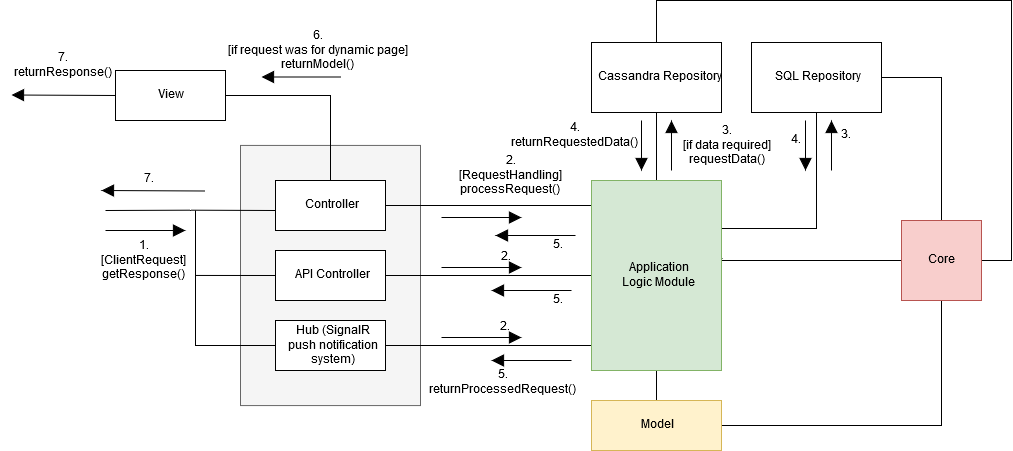

The diagram above was exported from draw.io. Its source (the exported page's mxGraphModel, read from the mxfile embedded in the PNG):
<mxGraphModel dx="1851" dy="1730" grid="1" gridSize="10" guides="1" tooltips="1" connect="1" arrows="1" fold="1" page="1" pageScale="1" pageWidth="827" pageHeight="1169" math="0" shadow="0">
  <root>
    <mxCell id="0" />
    <mxCell id="1" parent="0" />
    <mxCell id="MsvtIZEtKyDef6mCxS-_-30" value="" style="html=1;fillColor=#f5f5f5;strokeColor=#666666;fontColor=#333333;labelPosition=center;verticalLabelPosition=middle;align=center;verticalAlign=top;" vertex="1" parent="1">
      <mxGeometry x="19" y="44.93" width="180" height="260.14" as="geometry" />
    </mxCell>
    <mxCell id="MsvtIZEtKyDef6mCxS-_-14" style="edgeStyle=orthogonalEdgeStyle;rounded=0;orthogonalLoop=1;jettySize=auto;html=1;exitX=1;exitY=0.5;exitDx=0;exitDy=0;entryX=-0.003;entryY=0.132;entryDx=0;entryDy=0;entryPerimeter=0;endArrow=none;endFill=0;" edge="1" parent="1" source="MsvtIZEtKyDef6mCxS-_-1" target="MsvtIZEtKyDef6mCxS-_-4">
      <mxGeometry relative="1" as="geometry" />
    </mxCell>
    <mxCell id="MsvtIZEtKyDef6mCxS-_-27" style="edgeStyle=orthogonalEdgeStyle;rounded=0;orthogonalLoop=1;jettySize=auto;html=1;exitX=0;exitY=0.5;exitDx=0;exitDy=0;endArrow=none;endFill=0;" edge="1" parent="1">
      <mxGeometry relative="1" as="geometry">
        <mxPoint x="-116" y="109.68965517241395" as="targetPoint" />
        <mxPoint x="54.095238095238074" y="109.95238095238096" as="sourcePoint" />
        <Array as="points">
          <mxPoint x="-31" y="109" />
        </Array>
      </mxGeometry>
    </mxCell>
    <mxCell id="MsvtIZEtKyDef6mCxS-_-1" value="Controller" style="html=1;" vertex="1" parent="1">
      <mxGeometry x="54" y="80" width="110" height="50" as="geometry" />
    </mxCell>
    <mxCell id="MsvtIZEtKyDef6mCxS-_-11" value="" style="edgeStyle=orthogonalEdgeStyle;rounded=0;orthogonalLoop=1;jettySize=auto;html=1;endArrow=none;endFill=0;" edge="1" parent="1" source="MsvtIZEtKyDef6mCxS-_-2" target="MsvtIZEtKyDef6mCxS-_-4">
      <mxGeometry relative="1" as="geometry" />
    </mxCell>
    <mxCell id="MsvtIZEtKyDef6mCxS-_-28" style="edgeStyle=orthogonalEdgeStyle;rounded=0;orthogonalLoop=1;jettySize=auto;html=1;exitX=0;exitY=0.5;exitDx=0;exitDy=0;endArrow=none;endFill=0;" edge="1" parent="1" source="MsvtIZEtKyDef6mCxS-_-2">
      <mxGeometry relative="1" as="geometry">
        <mxPoint x="-26" y="174.95238095238096" as="targetPoint" />
      </mxGeometry>
    </mxCell>
    <mxCell id="MsvtIZEtKyDef6mCxS-_-2" value="API Controller" style="html=1;" vertex="1" parent="1">
      <mxGeometry x="54" y="150" width="110" height="50" as="geometry" />
    </mxCell>
    <mxCell id="MsvtIZEtKyDef6mCxS-_-13" style="edgeStyle=orthogonalEdgeStyle;rounded=0;orthogonalLoop=1;jettySize=auto;html=1;exitX=1;exitY=0.5;exitDx=0;exitDy=0;entryX=-0.003;entryY=0.868;entryDx=0;entryDy=0;entryPerimeter=0;endArrow=none;endFill=0;" edge="1" parent="1" source="MsvtIZEtKyDef6mCxS-_-3" target="MsvtIZEtKyDef6mCxS-_-4">
      <mxGeometry relative="1" as="geometry" />
    </mxCell>
    <mxCell id="MsvtIZEtKyDef6mCxS-_-26" style="edgeStyle=orthogonalEdgeStyle;rounded=0;orthogonalLoop=1;jettySize=auto;html=1;exitX=0;exitY=0.5;exitDx=0;exitDy=0;endArrow=none;endFill=0;" edge="1" parent="1" source="MsvtIZEtKyDef6mCxS-_-3">
      <mxGeometry relative="1" as="geometry">
        <mxPoint x="-26" y="110" as="targetPoint" />
      </mxGeometry>
    </mxCell>
    <mxCell id="MsvtIZEtKyDef6mCxS-_-3" value="&lt;div&gt;Hub (SignalR &lt;br&gt;&lt;/div&gt;&lt;div&gt;push notification&lt;/div&gt;&lt;div&gt;system)&lt;/div&gt;" style="html=1;" vertex="1" parent="1">
      <mxGeometry x="54" y="220" width="110" height="50" as="geometry" />
    </mxCell>
    <mxCell id="MsvtIZEtKyDef6mCxS-_-15" style="edgeStyle=orthogonalEdgeStyle;rounded=0;orthogonalLoop=1;jettySize=auto;html=1;exitX=0.5;exitY=0;exitDx=0;exitDy=0;entryX=0.5;entryY=1;entryDx=0;entryDy=0;endArrow=none;endFill=0;" edge="1" parent="1" source="MsvtIZEtKyDef6mCxS-_-4" target="MsvtIZEtKyDef6mCxS-_-5">
      <mxGeometry relative="1" as="geometry" />
    </mxCell>
    <mxCell id="MsvtIZEtKyDef6mCxS-_-18" style="edgeStyle=orthogonalEdgeStyle;rounded=0;orthogonalLoop=1;jettySize=auto;html=1;exitX=0.5;exitY=1;exitDx=0;exitDy=0;entryX=0.5;entryY=0;entryDx=0;entryDy=0;endArrow=none;endFill=0;" edge="1" parent="1" source="MsvtIZEtKyDef6mCxS-_-4" target="MsvtIZEtKyDef6mCxS-_-7">
      <mxGeometry relative="1" as="geometry" />
    </mxCell>
    <mxCell id="MsvtIZEtKyDef6mCxS-_-20" style="edgeStyle=orthogonalEdgeStyle;rounded=0;orthogonalLoop=1;jettySize=auto;html=1;exitX=1.008;exitY=0.411;exitDx=0;exitDy=0;entryX=-0.005;entryY=0.688;entryDx=0;entryDy=0;entryPerimeter=0;endArrow=none;endFill=0;exitPerimeter=0;" edge="1" parent="1" source="MsvtIZEtKyDef6mCxS-_-4" target="MsvtIZEtKyDef6mCxS-_-8">
      <mxGeometry relative="1" as="geometry">
        <Array as="points">
          <mxPoint x="500" y="158" />
          <mxPoint x="500" y="160" />
          <mxPoint x="680" y="160" />
        </Array>
      </mxGeometry>
    </mxCell>
    <mxCell id="MsvtIZEtKyDef6mCxS-_-29" style="edgeStyle=orthogonalEdgeStyle;rounded=0;orthogonalLoop=1;jettySize=auto;html=1;exitX=1;exitY=0.25;exitDx=0;exitDy=0;entryX=0.5;entryY=1;entryDx=0;entryDy=0;endArrow=none;endFill=0;" edge="1" parent="1" source="MsvtIZEtKyDef6mCxS-_-4" target="MsvtIZEtKyDef6mCxS-_-6">
      <mxGeometry relative="1" as="geometry" />
    </mxCell>
    <mxCell id="MsvtIZEtKyDef6mCxS-_-4" value="&lt;div&gt;Application&lt;/div&gt;&lt;div&gt;Logic Module&lt;br&gt;&lt;/div&gt;" style="html=1;fillColor=#d5e8d4;strokeColor=#82b366;" vertex="1" parent="1">
      <mxGeometry x="370" y="80" width="130" height="190" as="geometry" />
    </mxCell>
    <mxCell id="MsvtIZEtKyDef6mCxS-_-21" style="edgeStyle=orthogonalEdgeStyle;rounded=0;orthogonalLoop=1;jettySize=auto;html=1;exitX=0.5;exitY=0;exitDx=0;exitDy=0;entryX=1;entryY=0.5;entryDx=0;entryDy=0;endArrow=none;endFill=0;" edge="1" parent="1" source="MsvtIZEtKyDef6mCxS-_-5" target="MsvtIZEtKyDef6mCxS-_-8">
      <mxGeometry relative="1" as="geometry">
        <Array as="points">
          <mxPoint x="435" y="-100" />
          <mxPoint x="790" y="-100" />
          <mxPoint x="790" y="160" />
        </Array>
      </mxGeometry>
    </mxCell>
    <mxCell id="MsvtIZEtKyDef6mCxS-_-5" value="Cassandra Repository" style="html=1;" vertex="1" parent="1">
      <mxGeometry x="370" y="-58" width="130" height="70" as="geometry" />
    </mxCell>
    <mxCell id="MsvtIZEtKyDef6mCxS-_-22" style="edgeStyle=orthogonalEdgeStyle;rounded=0;orthogonalLoop=1;jettySize=auto;html=1;exitX=1;exitY=0.5;exitDx=0;exitDy=0;entryX=0.5;entryY=0;entryDx=0;entryDy=0;endArrow=none;endFill=0;" edge="1" parent="1" source="MsvtIZEtKyDef6mCxS-_-6" target="MsvtIZEtKyDef6mCxS-_-8">
      <mxGeometry relative="1" as="geometry">
        <Array as="points">
          <mxPoint x="720" y="-23" />
        </Array>
      </mxGeometry>
    </mxCell>
    <mxCell id="MsvtIZEtKyDef6mCxS-_-6" value="SQL Repository" style="html=1;" vertex="1" parent="1">
      <mxGeometry x="530" y="-58" width="130" height="70" as="geometry" />
    </mxCell>
    <mxCell id="MsvtIZEtKyDef6mCxS-_-23" style="edgeStyle=orthogonalEdgeStyle;rounded=0;orthogonalLoop=1;jettySize=auto;html=1;exitX=1;exitY=0.5;exitDx=0;exitDy=0;entryX=0.5;entryY=1;entryDx=0;entryDy=0;endArrow=none;endFill=0;" edge="1" parent="1" source="MsvtIZEtKyDef6mCxS-_-7" target="MsvtIZEtKyDef6mCxS-_-8">
      <mxGeometry relative="1" as="geometry" />
    </mxCell>
    <mxCell id="MsvtIZEtKyDef6mCxS-_-7" value="Model" style="html=1;fillColor=#fff2cc;strokeColor=#d6b656;" vertex="1" parent="1">
      <mxGeometry x="370" y="300" width="130" height="50" as="geometry" />
    </mxCell>
    <mxCell id="MsvtIZEtKyDef6mCxS-_-8" value="Core" style="html=1;fillColor=#f8cecc;strokeColor=#b85450;" vertex="1" parent="1">
      <mxGeometry x="680" y="120" width="80" height="80" as="geometry" />
    </mxCell>
    <mxCell id="MsvtIZEtKyDef6mCxS-_-24" style="edgeStyle=orthogonalEdgeStyle;rounded=0;orthogonalLoop=1;jettySize=auto;html=1;exitX=1;exitY=0.5;exitDx=0;exitDy=0;entryX=0.5;entryY=0;entryDx=0;entryDy=0;endArrow=none;endFill=0;" edge="1" parent="1" source="MsvtIZEtKyDef6mCxS-_-9" target="MsvtIZEtKyDef6mCxS-_-1">
      <mxGeometry relative="1" as="geometry" />
    </mxCell>
    <mxCell id="MsvtIZEtKyDef6mCxS-_-9" value="View" style="html=1;" vertex="1" parent="1">
      <mxGeometry x="-106" y="-30" width="110" height="50" as="geometry" />
    </mxCell>
    <mxCell id="MsvtIZEtKyDef6mCxS-_-31" value="" style="endArrow=block;endFill=1;endSize=10;html=1;" edge="1" parent="1">
      <mxGeometry width="160" relative="1" as="geometry">
        <mxPoint x="-116" y="130" as="sourcePoint" />
        <mxPoint x="-36" y="130" as="targetPoint" />
      </mxGeometry>
    </mxCell>
    <mxCell id="MsvtIZEtKyDef6mCxS-_-32" value="1.&lt;div&gt;[ClientRequest]&lt;/div&gt;&lt;div&gt;getResponse()&lt;br&gt;&lt;/div&gt;" style="text;html=1;align=center;verticalAlign=middle;resizable=0;points=[];autosize=1;" vertex="1" parent="1">
      <mxGeometry x="-130" y="135" width="100" height="50" as="geometry" />
    </mxCell>
    <mxCell id="MsvtIZEtKyDef6mCxS-_-33" value="" style="endArrow=block;endFill=1;endSize=10;html=1;" edge="1" parent="1">
      <mxGeometry width="160" relative="1" as="geometry">
        <mxPoint x="220" y="117" as="sourcePoint" />
        <mxPoint x="300" y="117" as="targetPoint" />
      </mxGeometry>
    </mxCell>
    <mxCell id="MsvtIZEtKyDef6mCxS-_-34" value="2.&lt;div&gt;[RequestHandling]&lt;/div&gt;&lt;div&gt;processRequest()&lt;br&gt;&lt;/div&gt;" style="text;html=1;align=center;verticalAlign=middle;resizable=0;points=[];autosize=1;" vertex="1" parent="1">
      <mxGeometry x="230" y="50" width="110" height="50" as="geometry" />
    </mxCell>
    <mxCell id="MsvtIZEtKyDef6mCxS-_-35" value="" style="endArrow=block;endFill=1;endSize=10;html=1;" edge="1" parent="1">
      <mxGeometry width="160" relative="1" as="geometry">
        <mxPoint x="220" y="167" as="sourcePoint" />
        <mxPoint x="300" y="167" as="targetPoint" />
      </mxGeometry>
    </mxCell>
    <mxCell id="MsvtIZEtKyDef6mCxS-_-37" value="2." style="text;html=1;align=center;verticalAlign=middle;resizable=0;points=[];autosize=1;" vertex="1" parent="1">
      <mxGeometry x="270" y="147" width="30" height="20" as="geometry" />
    </mxCell>
    <mxCell id="MsvtIZEtKyDef6mCxS-_-38" value="" style="endArrow=block;endFill=1;endSize=10;html=1;" edge="1" parent="1">
      <mxGeometry width="160" relative="1" as="geometry">
        <mxPoint x="220" y="237" as="sourcePoint" />
        <mxPoint x="300" y="237" as="targetPoint" />
      </mxGeometry>
    </mxCell>
    <mxCell id="MsvtIZEtKyDef6mCxS-_-39" value="2." style="text;html=1;align=center;verticalAlign=middle;resizable=0;points=[];autosize=1;" vertex="1" parent="1">
      <mxGeometry x="269" y="217" width="30" height="20" as="geometry" />
    </mxCell>
    <mxCell id="MsvtIZEtKyDef6mCxS-_-40" value="" style="endArrow=block;endFill=1;endSize=10;html=1;" edge="1" parent="1">
      <mxGeometry width="160" relative="1" as="geometry">
        <mxPoint x="450" y="70" as="sourcePoint" />
        <mxPoint x="450" y="20" as="targetPoint" />
      </mxGeometry>
    </mxCell>
    <mxCell id="MsvtIZEtKyDef6mCxS-_-41" value="&lt;div&gt;3.&lt;/div&gt;&lt;div&gt;[if data required]&lt;br&gt;&lt;/div&gt;&lt;div&gt;requestData()&lt;br&gt;&lt;/div&gt;" style="text;html=1;align=center;verticalAlign=middle;resizable=0;points=[];autosize=1;" vertex="1" parent="1">
      <mxGeometry x="453" y="20" width="100" height="50" as="geometry" />
    </mxCell>
    <mxCell id="MsvtIZEtKyDef6mCxS-_-44" value="" style="endArrow=block;endFill=1;endSize=10;html=1;" edge="1" parent="1">
      <mxGeometry width="160" relative="1" as="geometry">
        <mxPoint x="610" y="70" as="sourcePoint" />
        <mxPoint x="610" y="20" as="targetPoint" />
      </mxGeometry>
    </mxCell>
    <mxCell id="MsvtIZEtKyDef6mCxS-_-45" value="3." style="text;html=1;align=center;verticalAlign=middle;resizable=0;points=[];autosize=1;" vertex="1" parent="1">
      <mxGeometry x="610" y="24.93" width="30" height="20" as="geometry" />
    </mxCell>
    <mxCell id="MsvtIZEtKyDef6mCxS-_-51" value="" style="endArrow=block;endFill=1;endSize=10;html=1;" edge="1" parent="1">
      <mxGeometry width="160" relative="1" as="geometry">
        <mxPoint x="420" y="20" as="sourcePoint" />
        <mxPoint x="420" y="70" as="targetPoint" />
      </mxGeometry>
    </mxCell>
    <mxCell id="MsvtIZEtKyDef6mCxS-_-52" value="&lt;div&gt;4.&lt;/div&gt;&lt;div&gt;returnRequestedData()&lt;br&gt;&lt;/div&gt;" style="text;html=1;align=center;verticalAlign=middle;resizable=0;points=[];autosize=1;" vertex="1" parent="1">
      <mxGeometry x="280" y="20" width="140" height="30" as="geometry" />
    </mxCell>
    <mxCell id="MsvtIZEtKyDef6mCxS-_-53" value="" style="endArrow=block;endFill=1;endSize=10;html=1;" edge="1" parent="1">
      <mxGeometry width="160" relative="1" as="geometry">
        <mxPoint x="584" y="20" as="sourcePoint" />
        <mxPoint x="584" y="70" as="targetPoint" />
      </mxGeometry>
    </mxCell>
    <mxCell id="MsvtIZEtKyDef6mCxS-_-56" value="4." style="text;html=1;align=center;verticalAlign=middle;resizable=0;points=[];autosize=1;" vertex="1" parent="1">
      <mxGeometry x="560" y="30" width="30" height="20" as="geometry" />
    </mxCell>
    <mxCell id="MsvtIZEtKyDef6mCxS-_-57" value="" style="endArrow=block;endFill=1;endSize=10;html=1;" edge="1" parent="1">
      <mxGeometry width="160" relative="1" as="geometry">
        <mxPoint x="350" y="260" as="sourcePoint" />
        <mxPoint x="270" y="260" as="targetPoint" />
      </mxGeometry>
    </mxCell>
    <mxCell id="MsvtIZEtKyDef6mCxS-_-58" value="" style="endArrow=block;endFill=1;endSize=10;html=1;" edge="1" parent="1">
      <mxGeometry width="160" relative="1" as="geometry">
        <mxPoint x="350" y="190" as="sourcePoint" />
        <mxPoint x="270" y="190" as="targetPoint" />
      </mxGeometry>
    </mxCell>
    <mxCell id="MsvtIZEtKyDef6mCxS-_-59" value="" style="endArrow=block;endFill=1;endSize=10;html=1;" edge="1" parent="1">
      <mxGeometry width="160" relative="1" as="geometry">
        <mxPoint x="354" y="135" as="sourcePoint" />
        <mxPoint x="274" y="135" as="targetPoint" />
      </mxGeometry>
    </mxCell>
    <mxCell id="MsvtIZEtKyDef6mCxS-_-60" value="&lt;div&gt;5.&lt;/div&gt;&lt;div&gt;returnProcessedRequest()&lt;br&gt;&lt;/div&gt;" style="text;html=1;align=center;verticalAlign=middle;resizable=0;points=[];autosize=1;" vertex="1" parent="1">
      <mxGeometry x="202" y="267" width="150" height="30" as="geometry" />
    </mxCell>
    <mxCell id="MsvtIZEtKyDef6mCxS-_-61" value="5." style="text;html=1;align=center;verticalAlign=middle;resizable=0;points=[];autosize=1;" vertex="1" parent="1">
      <mxGeometry x="322" y="190" width="30" height="20" as="geometry" />
    </mxCell>
    <mxCell id="MsvtIZEtKyDef6mCxS-_-62" value="5." style="text;html=1;align=center;verticalAlign=middle;resizable=0;points=[];autosize=1;" vertex="1" parent="1">
      <mxGeometry x="322" y="135" width="30" height="20" as="geometry" />
    </mxCell>
    <mxCell id="MsvtIZEtKyDef6mCxS-_-63" value="" style="endArrow=block;endFill=1;endSize=10;html=1;" edge="1" parent="1">
      <mxGeometry width="160" relative="1" as="geometry">
        <mxPoint x="120" y="-23.5" as="sourcePoint" />
        <mxPoint x="40" y="-23.5" as="targetPoint" />
      </mxGeometry>
    </mxCell>
    <mxCell id="MsvtIZEtKyDef6mCxS-_-64" value="&lt;div&gt;6.&lt;/div&gt;&lt;div&gt;[if request was for dynamic page]&lt;br&gt;&lt;/div&gt;&lt;div&gt;returnModel()&lt;br&gt;&lt;/div&gt;" style="text;html=1;align=center;verticalAlign=middle;resizable=0;points=[];autosize=1;" vertex="1" parent="1">
      <mxGeometry x="-2" y="-75" width="190" height="50" as="geometry" />
    </mxCell>
    <mxCell id="MsvtIZEtKyDef6mCxS-_-65" value="" style="endArrow=block;endFill=1;endSize=10;html=1;exitX=0;exitY=0.5;exitDx=0;exitDy=0;" edge="1" parent="1" source="MsvtIZEtKyDef6mCxS-_-9">
      <mxGeometry width="160" relative="1" as="geometry">
        <mxPoint x="-130" y="-5.5" as="sourcePoint" />
        <mxPoint x="-210" y="-5.5" as="targetPoint" />
      </mxGeometry>
    </mxCell>
    <mxCell id="MsvtIZEtKyDef6mCxS-_-66" value="&lt;div&gt;7.&lt;/div&gt;&lt;div&gt;returnResponse()&lt;br&gt;&lt;/div&gt;" style="text;html=1;align=center;verticalAlign=middle;resizable=0;points=[];autosize=1;" vertex="1" parent="1">
      <mxGeometry x="-216" y="-50" width="110" height="30" as="geometry" />
    </mxCell>
    <mxCell id="MsvtIZEtKyDef6mCxS-_-67" value="" style="endArrow=block;endFill=1;endSize=10;html=1;exitX=0;exitY=0.5;exitDx=0;exitDy=0;" edge="1" parent="1">
      <mxGeometry width="160" relative="1" as="geometry">
        <mxPoint x="-16" y="90.5" as="sourcePoint" />
        <mxPoint x="-120" y="90" as="targetPoint" />
      </mxGeometry>
    </mxCell>
    <mxCell id="MsvtIZEtKyDef6mCxS-_-68" value="7." style="text;html=1;align=center;verticalAlign=middle;resizable=0;points=[];autosize=1;" vertex="1" parent="1">
      <mxGeometry x="-87" y="69" width="30" height="20" as="geometry" />
    </mxCell>
  </root>
</mxGraphModel>